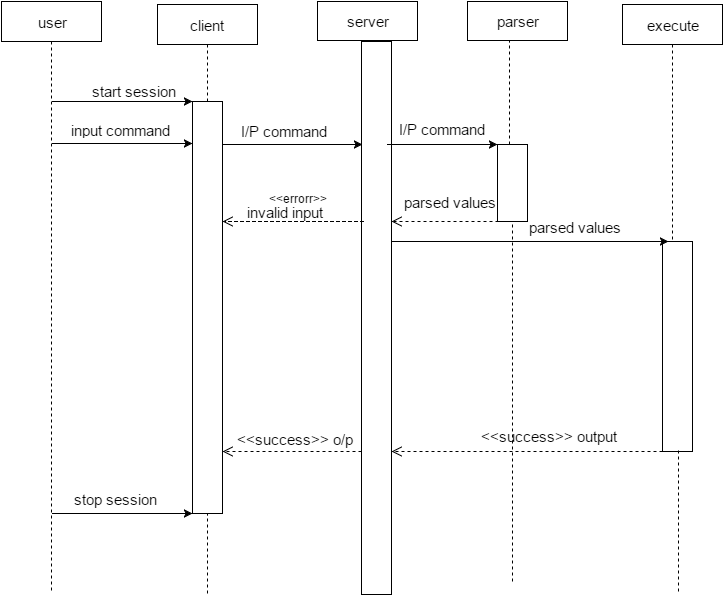

The diagram above was exported from draw.io. Its source (the exported page's mxGraphModel, read from the mxfile embedded in the PNG):
<mxGraphModel dx="1706" dy="463" grid="1" gridSize="10" guides="1" tooltips="1" connect="0" arrows="0" fold="1" page="1" pageScale="1" pageWidth="826" pageHeight="1169" background="#ffffff" math="0" shadow="0">
  <root>
    <mxCell id="0" />
    <mxCell id="1" parent="0" />
    <mxCell id="138" value="" style="html=1;verticalAlign=bottom;endArrow=open;dashed=1;endSize=8;fontSize=15;exitX=0.033;exitY=1;exitPerimeter=0;" edge="1" parent="1" source="172" target="99">
      <mxGeometry x="158" y="-201" as="geometry">
        <mxPoint x="119" y="450" as="sourcePoint" />
        <mxPoint x="24" y="450" as="targetPoint" />
        <mxPoint x="99" y="-461" as="offset" />
      </mxGeometry>
    </mxCell>
    <mxCell id="90" value="client" style="html=1;points=[];perimeter=orthogonalPerimeter;shape=umlLifeline;participant=label;fontFamily=Helvetica;fontSize=15;fontColor=#000000;align=center;strokeColor=#000000;strokeWidth=1;" parent="1" vertex="1">
      <mxGeometry x="-210" y="243" width="100" height="97" as="geometry" />
    </mxCell>
    <mxCell id="95" value="start session" style="text;html=1;strokeColor=none;fillColor=none;align=center;verticalAlign=middle;whiteSpace=wrap;overflow=hidden;fontSize=15;" parent="1" vertex="1">
      <mxGeometry x="-287" y="320" width="105" height="20" as="geometry" />
    </mxCell>
    <mxCell id="98" value="execute" style="shape=umlLifeline;perimeter=lifelinePerimeter;whiteSpace=wrap;html=1;container=1;collapsible=0;recursiveResize=0;outlineConnect=0;strokeColor=#000000;strokeWidth=1;fillColor=none;fontSize=15;align=center;" parent="1" vertex="1">
      <mxGeometry x="255" y="243" width="100" height="237" as="geometry" />
    </mxCell>
    <mxCell id="99" value="" style="html=1;points=[];perimeter=orthogonalPerimeter;strokeColor=#000000;strokeWidth=1;fillColor=none;fontSize=15;align=center;" parent="1" vertex="1">
      <mxGeometry x="-6" y="280" width="30" height="553" as="geometry" />
    </mxCell>
    <mxCell id="101" value="" style="html=1;points=[];perimeter=orthogonalPerimeter;strokeColor=#000000;strokeWidth=1;fillColor=none;fontSize=15;align=center;" parent="1" vertex="1">
      <mxGeometry x="295" y="480" width="30" height="210" as="geometry" />
    </mxCell>
    <mxCell id="105" value="I/P command" style="text;html=1;strokeColor=none;fillColor=none;align=center;verticalAlign=middle;whiteSpace=wrap;overflow=hidden;fontSize=15;" parent="1" vertex="1">
      <mxGeometry x="-137" y="360" width="105" height="20" as="geometry" />
    </mxCell>
    <mxCell id="114" value="&amp;lt;&amp;lt;success&amp;gt;&amp;gt; o/p" style="html=1;verticalAlign=bottom;endArrow=open;dashed=1;endSize=8;fontSize=15;" parent="1" edge="1" source="99">
      <mxGeometry x="-345" y="419" as="geometry">
        <mxPoint x="-14" y="690" as="sourcePoint" />
        <mxPoint x="-145" y="690" as="targetPoint" />
        <mxPoint x="3" y="-1" as="offset" />
      </mxGeometry>
    </mxCell>
    <object label="user" id="119">
      <mxCell style="shape=umlLifeline;perimeter=lifelinePerimeter;whiteSpace=wrap;html=1;container=1;collapsible=0;recursiveResize=0;outlineConnect=0;strokeColor=#000000;strokeWidth=1;fillColor=none;fontSize=15;align=center;" parent="1" vertex="1">
        <mxGeometry x="-366" y="240" width="100" height="590" as="geometry" />
      </mxCell>
    </object>
    <mxCell id="125" value="&amp;lt;&amp;lt;success&amp;gt;&amp;gt; output" style="html=1;verticalAlign=bottom;endArrow=open;dashed=1;endSize=8;fontSize=15;" parent="1" edge="1" target="99">
      <mxGeometry x="20" y="20" as="geometry">
        <mxPoint x="295" y="690" as="sourcePoint" />
        <mxPoint x="23" y="644" as="targetPoint" />
        <mxPoint x="22" y="-4" as="offset" />
      </mxGeometry>
    </mxCell>
    <mxCell id="129" value="input command" style="text;html=1;strokeColor=none;fillColor=none;align=center;verticalAlign=middle;whiteSpace=wrap;overflow=hidden;fontSize=15;" parent="1" vertex="1">
      <mxGeometry x="-300" y="359" width="105" height="20" as="geometry" />
    </mxCell>
    <mxCell id="130" value="" style="endArrow=none;dashed=1;html=1;fontSize=15;entryX=0.539;entryY=0.996;entryPerimeter=0;" parent="1" target="101" edge="1">
      <mxGeometry x="309" y="643" width="50" height="50" as="geometry">
        <mxPoint x="311" y="830" as="sourcePoint" />
        <mxPoint x="309" y="670" as="targetPoint" />
      </mxGeometry>
    </mxCell>
    <mxCell id="148" value="&lt;font style=&quot;font-size: 15px&quot;&gt;server&lt;/font&gt;" style="whiteSpace=wrap;html=1;" vertex="1" parent="1">
      <mxGeometry x="-50" y="240" width="100" height="39" as="geometry" />
    </mxCell>
    <mxCell id="150" style="edgeStyle=orthogonalEdgeStyle;rounded=0;html=1;exitX=1;exitY=0.5;entryX=1;entryY=0.5;jettySize=auto;orthogonalLoop=1;" edge="1" parent="1" source="148" target="148">
      <mxGeometry relative="1" as="geometry" />
    </mxCell>
    <mxCell id="166" value="" style="endArrow=none;dashed=1;html=1;fontSize=15;entryX=0.5;entryY=1;" edge="1" parent="1" target="172">
      <mxGeometry x="152" y="393" width="50" height="50" as="geometry">
        <mxPoint x="145" y="820" as="sourcePoint" />
        <mxPoint x="152" y="463" as="targetPoint" />
      </mxGeometry>
    </mxCell>
    <mxCell id="172" value="" style="whiteSpace=wrap;html=1;" vertex="1" parent="1">
      <mxGeometry x="130" y="383" width="30" height="77" as="geometry" />
    </mxCell>
    <mxCell id="173" value="&lt;font style=&quot;font-size: 15px&quot;&gt;parser&lt;/font&gt;" style="whiteSpace=wrap;html=1;" vertex="1" parent="1">
      <mxGeometry x="100" y="240" width="100" height="39" as="geometry" />
    </mxCell>
    <mxCell id="174" value="" style="endArrow=none;dashed=1;html=1;entryX=0.42;entryY=1;entryPerimeter=0;" edge="1" parent="1" target="173">
      <mxGeometry width="50" height="50" relative="1" as="geometry">
        <mxPoint x="142" y="383" as="sourcePoint" />
        <mxPoint x="143" y="310" as="targetPoint" />
      </mxGeometry>
    </mxCell>
    <mxCell id="91" value="" style="html=1;points=[];perimeter=orthogonalPerimeter;strokeColor=#000000;strokeWidth=1;fillColor=none;fontSize=15;align=center;" parent="1" vertex="1">
      <mxGeometry x="-175" y="340" width="30" height="412" as="geometry" />
    </mxCell>
    <mxCell id="189" value="&lt;font style=&quot;font-size: 15px&quot;&gt;I/P command&lt;/font&gt;" style="text;html=1;resizable=0;points=[];autosize=1;align=left;verticalAlign=top;spacingTop=-4;direction=south;" vertex="1" parent="1">
      <mxGeometry x="30" y="357" width="100" height="20" as="geometry" />
    </mxCell>
    <mxCell id="192" value="&lt;font style=&quot;font-size: 15px&quot;&gt;parsed values&lt;/font&gt;" style="text;html=1;resizable=0;points=[];autosize=1;align=left;verticalAlign=top;spacingTop=-4;" vertex="1" parent="1">
      <mxGeometry x="160" y="455" width="110" height="20" as="geometry" />
    </mxCell>
    <mxCell id="193" value="&lt;font style=&quot;font-size: 15px&quot;&gt;parsed values&lt;/font&gt;" style="text;html=1;resizable=0;points=[];autosize=1;align=left;verticalAlign=top;spacingTop=-4;" vertex="1" parent="1">
      <mxGeometry x="35" y="430" width="110" height="20" as="geometry" />
    </mxCell>
    <mxCell id="212" value="&lt;font style=&quot;font-size: 15px&quot;&gt;stop session&lt;/font&gt;" style="text;html=1;resizable=0;points=[];autosize=1;align=left;verticalAlign=top;spacingTop=-4;" vertex="1" parent="1">
      <mxGeometry x="-295" y="727" width="100" height="20" as="geometry" />
    </mxCell>
    <mxCell id="233" value="" style="endArrow=none;dashed=1;html=1;" edge="1" parent="1">
      <mxGeometry width="50" height="50" relative="1" as="geometry">
        <mxPoint x="-160" y="832" as="sourcePoint" />
        <mxPoint x="-160" y="752" as="targetPoint" />
      </mxGeometry>
    </mxCell>
    <mxCell id="234" value="" style="endArrow=classic;html=1;" edge="1" parent="1">
      <mxGeometry width="50" height="50" relative="1" as="geometry">
        <mxPoint x="-315" y="340" as="sourcePoint" />
        <mxPoint x="-175" y="340" as="targetPoint" />
      </mxGeometry>
    </mxCell>
    <mxCell id="235" value="" style="endArrow=classic;html=1;" edge="1" parent="1">
      <mxGeometry x="-315" y="382" width="50" height="50" as="geometry">
        <mxPoint x="-315" y="382" as="sourcePoint" />
        <mxPoint x="-175" y="382" as="targetPoint" />
      </mxGeometry>
    </mxCell>
    <mxCell id="236" value="" style="endArrow=classic;html=1;" edge="1" parent="1">
      <mxGeometry x="-145" y="383" width="50" height="50" as="geometry">
        <mxPoint x="-145" y="383" as="sourcePoint" />
        <mxPoint x="-5" y="383" as="targetPoint" />
      </mxGeometry>
    </mxCell>
    <mxCell id="237" value="" style="endArrow=classic;html=1;entryX=0;entryY=0;entryPerimeter=0;" edge="1" parent="1" target="172">
      <mxGeometry width="50" height="50" relative="1" as="geometry">
        <mxPoint x="30" y="383" as="sourcePoint" />
        <mxPoint x="110" y="383" as="targetPoint" />
        <Array as="points">
          <mxPoint x="40" y="383" />
          <mxPoint x="20" y="383" />
          <mxPoint x="80" y="383" />
        </Array>
      </mxGeometry>
    </mxCell>
    <mxCell id="238" value="" style="endArrow=classic;html=1;entryX=0.2;entryY=0;entryPerimeter=0;" edge="1" parent="1" target="101">
      <mxGeometry width="50" height="50" relative="1" as="geometry">
        <mxPoint x="24" y="480" as="sourcePoint" />
        <mxPoint x="293" y="480" as="targetPoint" />
      </mxGeometry>
    </mxCell>
    <mxCell id="239" value="" style="endArrow=classic;html=1;" edge="1" parent="1">
      <mxGeometry x="-315" y="752" width="50" height="50" as="geometry">
        <mxPoint x="-315" y="752" as="sourcePoint" />
        <mxPoint x="-175" y="752" as="targetPoint" />
      </mxGeometry>
    </mxCell>
    <mxCell id="240" value="" style="html=1;verticalAlign=bottom;endArrow=open;dashed=1;endSize=8;fontSize=15;" edge="1" parent="1" target="91">
      <mxGeometry x="27" y="-201" as="geometry">
        <mxPoint x="-4" y="460" as="sourcePoint" />
        <mxPoint x="-107" y="460" as="targetPoint" />
        <mxPoint x="99" y="-461" as="offset" />
        <Array as="points">
          <mxPoint x="-60" y="460" />
        </Array>
      </mxGeometry>
    </mxCell>
    <mxCell id="241" value="&lt;font style=&quot;font-size: 15px&quot;&gt;invalid input&lt;/font&gt;" style="text;html=1;resizable=0;points=[];autosize=1;align=left;verticalAlign=top;spacingTop=-4;" vertex="1" parent="1">
      <mxGeometry x="-122" y="440" width="90" height="20" as="geometry" />
    </mxCell>
    <mxCell id="242" value="&amp;lt;&amp;lt;errorr&amp;gt;&amp;gt;" style="text;html=1;resizable=0;points=[];autosize=1;align=left;verticalAlign=top;spacingTop=-4;" vertex="1" parent="1">
      <mxGeometry x="-100" y="428" width="70" height="20" as="geometry" />
    </mxCell>
  </root>
</mxGraphModel>